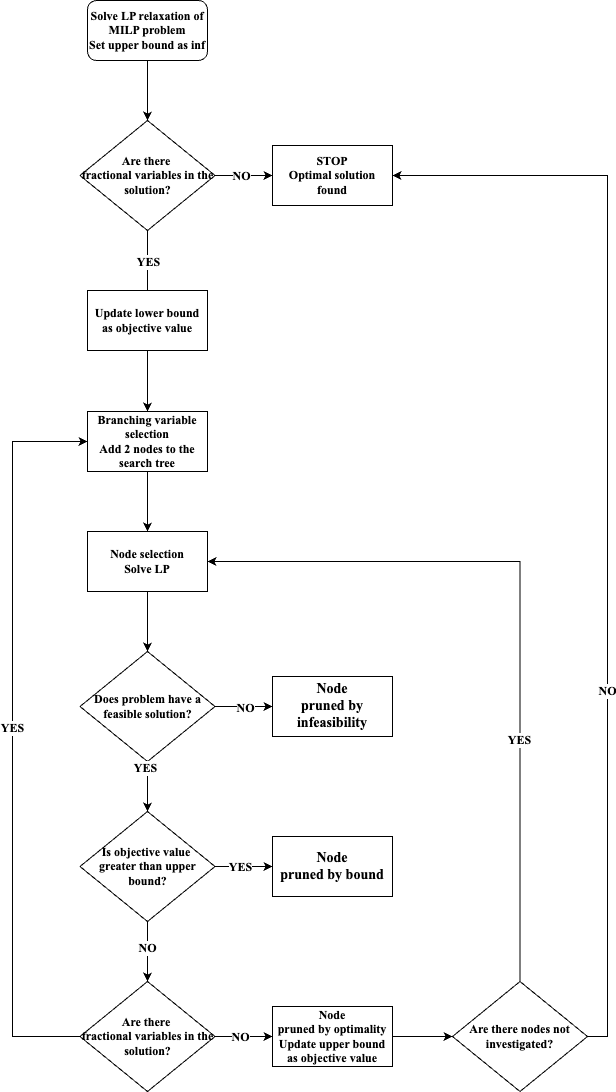

The diagram above was exported from draw.io. Its source (the exported page's mxGraphModel, read from the mxfile embedded in the PNG):
<mxGraphModel dx="954" dy="1775" grid="1" gridSize="10" guides="1" tooltips="1" connect="1" arrows="1" fold="1" page="1" pageScale="1" pageWidth="827" pageHeight="1169" math="0" shadow="0">
  <root>
    <mxCell id="0" />
    <mxCell id="1" parent="0" />
    <mxCell id="3fpOwlQ5vYSWjpTjN-Wh-1" value="&lt;font style=&quot;font-size: 12px;&quot; face=&quot;Times New Roman&quot;&gt;&lt;b style=&quot;&quot;&gt;Solve LP relaxation of MILP problem&lt;/b&gt;&lt;/font&gt;&lt;div&gt;&lt;font style=&quot;font-size: 12px;&quot; face=&quot;Times New Roman&quot;&gt;&lt;b style=&quot;&quot;&gt;Set upper bound as inf&lt;/b&gt;&lt;/font&gt;&lt;/div&gt;" style="rounded=1;whiteSpace=wrap;html=1;" vertex="1" parent="1">
      <mxGeometry x="315" y="-91" width="120" height="60" as="geometry" />
    </mxCell>
    <mxCell id="3fpOwlQ5vYSWjpTjN-Wh-3" value="&lt;b&gt;&lt;font style=&quot;font-size: 12px;&quot; face=&quot;Times New Roman&quot;&gt;Are there&amp;nbsp;&lt;/font&gt;&lt;/b&gt;&lt;div&gt;&lt;b&gt;&lt;font style=&quot;font-size: 12px;&quot; face=&quot;Times New Roman&quot;&gt;fractional variables in the solution?&lt;/font&gt;&lt;/b&gt;&lt;/div&gt;" style="rhombus;whiteSpace=wrap;html=1;" vertex="1" parent="1">
      <mxGeometry x="307.5" y="29" width="135" height="110" as="geometry" />
    </mxCell>
    <mxCell id="3fpOwlQ5vYSWjpTjN-Wh-4" value="&lt;b&gt;&lt;font style=&quot;font-size: 12px;&quot; face=&quot;Times New Roman&quot;&gt;STOP&lt;/font&gt;&lt;/b&gt;&lt;div&gt;&lt;b&gt;&lt;font face=&quot;Times New Roman&quot; style=&quot;font-size: 12px;&quot;&gt;Optimal solution found&lt;/font&gt;&lt;/b&gt;&lt;/div&gt;" style="rounded=0;whiteSpace=wrap;html=1;" vertex="1" parent="1">
      <mxGeometry x="500" y="54" width="120" height="60" as="geometry" />
    </mxCell>
    <mxCell id="3fpOwlQ5vYSWjpTjN-Wh-9" value="&lt;font style=&quot;font-size: 12px;&quot; face=&quot;Times New Roman&quot;&gt;&lt;b style=&quot;&quot;&gt;Does problem have a feasible solution?&lt;/b&gt;&lt;/font&gt;" style="rhombus;whiteSpace=wrap;html=1;" vertex="1" parent="1">
      <mxGeometry x="307.5" y="560" width="135" height="110" as="geometry" />
    </mxCell>
    <mxCell id="3fpOwlQ5vYSWjpTjN-Wh-10" value="&lt;b&gt;&lt;font style=&quot;font-size: 14px;&quot; face=&quot;Times New Roman&quot;&gt;Node&lt;/font&gt;&lt;/b&gt;&lt;div&gt;&lt;b&gt;&lt;font face=&quot;Times New Roman&quot; style=&quot;font-size: 14px;&quot;&gt;pruned by infeasibility&lt;/font&gt;&lt;/b&gt;&lt;/div&gt;" style="rounded=0;whiteSpace=wrap;html=1;" vertex="1" parent="1">
      <mxGeometry x="500" y="585" width="120" height="60" as="geometry" />
    </mxCell>
    <mxCell id="3fpOwlQ5vYSWjpTjN-Wh-12" value="&lt;font style=&quot;font-size: 12px;&quot; face=&quot;Times New Roman&quot;&gt;&lt;b style=&quot;&quot;&gt;Is objective value&amp;nbsp;&lt;/b&gt;&lt;/font&gt;&lt;div&gt;&lt;font style=&quot;font-size: 12px;&quot; face=&quot;Times New Roman&quot;&gt;&lt;b style=&quot;&quot;&gt;greater than upper bound?&lt;/b&gt;&lt;/font&gt;&lt;/div&gt;" style="rhombus;whiteSpace=wrap;html=1;" vertex="1" parent="1">
      <mxGeometry x="307.5" y="720" width="135" height="110" as="geometry" />
    </mxCell>
    <mxCell id="3fpOwlQ5vYSWjpTjN-Wh-13" value="" style="endArrow=classic;html=1;rounded=0;exitX=1;exitY=0.5;exitDx=0;exitDy=0;entryX=0;entryY=0.5;entryDx=0;entryDy=0;" edge="1" parent="1" source="3fpOwlQ5vYSWjpTjN-Wh-3" target="3fpOwlQ5vYSWjpTjN-Wh-4">
      <mxGeometry width="50" height="50" relative="1" as="geometry">
        <mxPoint x="260" y="359" as="sourcePoint" />
        <mxPoint x="310" y="309" as="targetPoint" />
      </mxGeometry>
    </mxCell>
    <mxCell id="3fpOwlQ5vYSWjpTjN-Wh-41" value="&lt;font face=&quot;Times New Roman&quot; style=&quot;font-size: 12px;&quot;&gt;&lt;b&gt;NO&lt;/b&gt;&lt;/font&gt;" style="edgeLabel;html=1;align=center;verticalAlign=middle;resizable=0;points=[];" vertex="1" connectable="0" parent="3fpOwlQ5vYSWjpTjN-Wh-13">
      <mxGeometry x="-0.1355" y="-3" relative="1" as="geometry">
        <mxPoint x="1" y="-3" as="offset" />
      </mxGeometry>
    </mxCell>
    <mxCell id="3fpOwlQ5vYSWjpTjN-Wh-14" value="" style="endArrow=classic;html=1;rounded=0;exitX=0.5;exitY=1;exitDx=0;exitDy=0;entryX=0.5;entryY=0;entryDx=0;entryDy=0;" edge="1" parent="1" source="3fpOwlQ5vYSWjpTjN-Wh-1" target="3fpOwlQ5vYSWjpTjN-Wh-3">
      <mxGeometry width="50" height="50" relative="1" as="geometry">
        <mxPoint x="260" y="359" as="sourcePoint" />
        <mxPoint x="310" y="309" as="targetPoint" />
      </mxGeometry>
    </mxCell>
    <mxCell id="3fpOwlQ5vYSWjpTjN-Wh-15" value="" style="endArrow=classic;html=1;rounded=0;exitX=0.5;exitY=1;exitDx=0;exitDy=0;entryX=0.5;entryY=0;entryDx=0;entryDy=0;" edge="1" parent="1" source="3fpOwlQ5vYSWjpTjN-Wh-3" target="3fpOwlQ5vYSWjpTjN-Wh-24">
      <mxGeometry width="50" height="50" relative="1" as="geometry">
        <mxPoint x="260" y="399" as="sourcePoint" />
        <mxPoint x="375" y="289" as="targetPoint" />
      </mxGeometry>
    </mxCell>
    <mxCell id="3fpOwlQ5vYSWjpTjN-Wh-42" value="&lt;font face=&quot;Times New Roman&quot; style=&quot;font-size: 12px;&quot;&gt;&lt;b&gt;YES&lt;/b&gt;&lt;/font&gt;" style="edgeLabel;html=1;align=center;verticalAlign=middle;resizable=0;points=[];" vertex="1" connectable="0" parent="3fpOwlQ5vYSWjpTjN-Wh-15">
      <mxGeometry x="-0.26" y="-1" relative="1" as="geometry">
        <mxPoint x="1" y="-36" as="offset" />
      </mxGeometry>
    </mxCell>
    <mxCell id="3fpOwlQ5vYSWjpTjN-Wh-17" value="" style="endArrow=classic;html=1;rounded=0;exitX=1;exitY=0.5;exitDx=0;exitDy=0;entryX=0;entryY=0.5;entryDx=0;entryDy=0;" edge="1" parent="1" source="3fpOwlQ5vYSWjpTjN-Wh-9" target="3fpOwlQ5vYSWjpTjN-Wh-10">
      <mxGeometry width="50" height="50" relative="1" as="geometry">
        <mxPoint x="260" y="695" as="sourcePoint" />
        <mxPoint x="310" y="645" as="targetPoint" />
      </mxGeometry>
    </mxCell>
    <mxCell id="3fpOwlQ5vYSWjpTjN-Wh-47" value="&lt;font style=&quot;font-size: 12px;&quot; face=&quot;Times New Roman&quot;&gt;&lt;b&gt;NO&lt;/b&gt;&lt;/font&gt;" style="edgeLabel;html=1;align=center;verticalAlign=middle;resizable=0;points=[];" vertex="1" connectable="0" parent="3fpOwlQ5vYSWjpTjN-Wh-17">
      <mxGeometry x="-0.0065" relative="1" as="geometry">
        <mxPoint x="1" y="1" as="offset" />
      </mxGeometry>
    </mxCell>
    <mxCell id="3fpOwlQ5vYSWjpTjN-Wh-18" value="&lt;b&gt;&lt;font style=&quot;font-size: 14px;&quot; face=&quot;Times New Roman&quot;&gt;Node&lt;/font&gt;&lt;/b&gt;&lt;div&gt;&lt;b&gt;&lt;font face=&quot;Times New Roman&quot; style=&quot;font-size: 14px;&quot;&gt;pruned by bound&lt;/font&gt;&lt;/b&gt;&lt;/div&gt;" style="rounded=0;whiteSpace=wrap;html=1;" vertex="1" parent="1">
      <mxGeometry x="500" y="745" width="120" height="60" as="geometry" />
    </mxCell>
    <mxCell id="3fpOwlQ5vYSWjpTjN-Wh-19" value="" style="endArrow=classic;html=1;rounded=0;exitX=0.5;exitY=1;exitDx=0;exitDy=0;" edge="1" parent="1" source="3fpOwlQ5vYSWjpTjN-Wh-9" target="3fpOwlQ5vYSWjpTjN-Wh-12">
      <mxGeometry width="50" height="50" relative="1" as="geometry">
        <mxPoint x="260" y="805" as="sourcePoint" />
        <mxPoint x="310" y="755" as="targetPoint" />
      </mxGeometry>
    </mxCell>
    <mxCell id="3fpOwlQ5vYSWjpTjN-Wh-20" value="" style="endArrow=classic;html=1;rounded=0;exitX=1;exitY=0.5;exitDx=0;exitDy=0;entryX=0;entryY=0.5;entryDx=0;entryDy=0;" edge="1" parent="1" source="3fpOwlQ5vYSWjpTjN-Wh-12" target="3fpOwlQ5vYSWjpTjN-Wh-18">
      <mxGeometry width="50" height="50" relative="1" as="geometry">
        <mxPoint x="260" y="805" as="sourcePoint" />
        <mxPoint x="310" y="755" as="targetPoint" />
      </mxGeometry>
    </mxCell>
    <mxCell id="3fpOwlQ5vYSWjpTjN-Wh-48" value="&lt;b&gt;&lt;font style=&quot;font-size: 12px;&quot; face=&quot;Times New Roman&quot;&gt;YES&lt;/font&gt;&lt;/b&gt;" style="edgeLabel;html=1;align=center;verticalAlign=middle;resizable=0;points=[];" vertex="1" connectable="0" parent="3fpOwlQ5vYSWjpTjN-Wh-20">
      <mxGeometry x="-0.1613" relative="1" as="geometry">
        <mxPoint x="1" as="offset" />
      </mxGeometry>
    </mxCell>
    <mxCell id="3fpOwlQ5vYSWjpTjN-Wh-22" value="&lt;font style=&quot;font-size: 12px;&quot; face=&quot;Times New Roman&quot;&gt;&lt;b style=&quot;&quot;&gt;Are there&amp;nbsp;&lt;/b&gt;&lt;/font&gt;&lt;div&gt;&lt;font style=&quot;font-size: 12px;&quot; face=&quot;Times New Roman&quot;&gt;&lt;b style=&quot;&quot;&gt;fractional variables in the solution?&lt;/b&gt;&lt;/font&gt;&lt;/div&gt;" style="rhombus;whiteSpace=wrap;html=1;" vertex="1" parent="1">
      <mxGeometry x="307.5" y="890" width="135" height="110" as="geometry" />
    </mxCell>
    <mxCell id="3fpOwlQ5vYSWjpTjN-Wh-23" value="&lt;b&gt;&lt;font style=&quot;font-size: 12px;&quot; face=&quot;Times New Roman&quot;&gt;Node&lt;/font&gt;&lt;/b&gt;&lt;div&gt;&lt;b&gt;&lt;font face=&quot;Times New Roman&quot; style=&quot;font-size: 12px;&quot;&gt;pruned by optimality&lt;/font&gt;&lt;/b&gt;&lt;/div&gt;&lt;div&gt;&lt;b&gt;&lt;font face=&quot;Times New Roman&quot; style=&quot;font-size: 12px;&quot;&gt;Update upper bound as objective value&lt;/font&gt;&lt;/b&gt;&lt;/div&gt;" style="rounded=0;whiteSpace=wrap;html=1;" vertex="1" parent="1">
      <mxGeometry x="500" y="915" width="120" height="60" as="geometry" />
    </mxCell>
    <mxCell id="3fpOwlQ5vYSWjpTjN-Wh-39" style="edgeStyle=orthogonalEdgeStyle;rounded=0;orthogonalLoop=1;jettySize=auto;html=1;exitX=0.5;exitY=1;exitDx=0;exitDy=0;entryX=0.5;entryY=0;entryDx=0;entryDy=0;" edge="1" parent="1" source="3fpOwlQ5vYSWjpTjN-Wh-24" target="3fpOwlQ5vYSWjpTjN-Wh-27">
      <mxGeometry relative="1" as="geometry" />
    </mxCell>
    <mxCell id="3fpOwlQ5vYSWjpTjN-Wh-24" value="&lt;font style=&quot;font-size: 12px;&quot; face=&quot;Times New Roman&quot;&gt;&lt;b style=&quot;&quot;&gt;Branching variable selection&lt;/b&gt;&lt;/font&gt;&lt;div&gt;&lt;font style=&quot;font-size: 12px;&quot; face=&quot;Times New Roman&quot;&gt;&lt;b style=&quot;&quot;&gt;Add 2 nodes to the search tree&lt;/b&gt;&lt;/font&gt;&lt;/div&gt;" style="rounded=0;whiteSpace=wrap;html=1;" vertex="1" parent="1">
      <mxGeometry x="315" y="320" width="120" height="60" as="geometry" />
    </mxCell>
    <mxCell id="3fpOwlQ5vYSWjpTjN-Wh-26" value="" style="endArrow=classic;html=1;rounded=0;exitX=0;exitY=0.5;exitDx=0;exitDy=0;entryX=0;entryY=0.5;entryDx=0;entryDy=0;" edge="1" parent="1" source="3fpOwlQ5vYSWjpTjN-Wh-22" target="3fpOwlQ5vYSWjpTjN-Wh-24">
      <mxGeometry width="50" height="50" relative="1" as="geometry">
        <mxPoint x="340" y="660" as="sourcePoint" />
        <mxPoint x="160" y="400" as="targetPoint" />
        <Array as="points">
          <mxPoint x="240" y="945" />
          <mxPoint x="240" y="825" />
          <mxPoint x="240" y="590" />
          <mxPoint x="240" y="350" />
        </Array>
      </mxGeometry>
    </mxCell>
    <mxCell id="3fpOwlQ5vYSWjpTjN-Wh-50" value="&lt;b&gt;&lt;font face=&quot;Times New Roman&quot; style=&quot;font-size: 12px;&quot;&gt;YES&lt;/font&gt;&lt;/b&gt;" style="edgeLabel;html=1;align=center;verticalAlign=middle;resizable=0;points=[];" vertex="1" connectable="0" parent="3fpOwlQ5vYSWjpTjN-Wh-26">
      <mxGeometry x="0.0187" y="1" relative="1" as="geometry">
        <mxPoint as="offset" />
      </mxGeometry>
    </mxCell>
    <mxCell id="3fpOwlQ5vYSWjpTjN-Wh-40" style="edgeStyle=orthogonalEdgeStyle;rounded=0;orthogonalLoop=1;jettySize=auto;html=1;exitX=0.5;exitY=1;exitDx=0;exitDy=0;entryX=0.5;entryY=0;entryDx=0;entryDy=0;" edge="1" parent="1" source="3fpOwlQ5vYSWjpTjN-Wh-27" target="3fpOwlQ5vYSWjpTjN-Wh-9">
      <mxGeometry relative="1" as="geometry" />
    </mxCell>
    <mxCell id="3fpOwlQ5vYSWjpTjN-Wh-27" value="&lt;div&gt;&lt;b style=&quot;font-family: &amp;quot;Times New Roman&amp;quot;; background-color: initial;&quot;&gt;&lt;font style=&quot;font-size: 12px;&quot;&gt;Node selection&lt;/font&gt;&lt;/b&gt;&lt;/div&gt;&lt;div&gt;&lt;b style=&quot;font-family: &amp;quot;Times New Roman&amp;quot;; background-color: initial;&quot;&gt;&lt;font style=&quot;font-size: 12px;&quot;&gt;Solve LP&lt;/font&gt;&lt;/b&gt;&lt;br&gt;&lt;/div&gt;" style="rounded=0;whiteSpace=wrap;html=1;" vertex="1" parent="1">
      <mxGeometry x="315" y="440" width="120" height="60" as="geometry" />
    </mxCell>
    <mxCell id="3fpOwlQ5vYSWjpTjN-Wh-31" style="edgeStyle=orthogonalEdgeStyle;rounded=0;orthogonalLoop=1;jettySize=auto;html=1;exitX=0.5;exitY=0;exitDx=0;exitDy=0;entryX=1;entryY=0.5;entryDx=0;entryDy=0;" edge="1" parent="1" source="3fpOwlQ5vYSWjpTjN-Wh-29" target="3fpOwlQ5vYSWjpTjN-Wh-27">
      <mxGeometry relative="1" as="geometry" />
    </mxCell>
    <mxCell id="3fpOwlQ5vYSWjpTjN-Wh-52" value="&lt;b&gt;&lt;font style=&quot;font-size: 12px;&quot; face=&quot;Times New Roman&quot;&gt;YES&lt;/font&gt;&lt;/b&gt;" style="edgeLabel;html=1;align=center;verticalAlign=middle;resizable=0;points=[];" vertex="1" connectable="0" parent="3fpOwlQ5vYSWjpTjN-Wh-31">
      <mxGeometry x="-0.3369" y="2" relative="1" as="geometry">
        <mxPoint x="1" y="1" as="offset" />
      </mxGeometry>
    </mxCell>
    <mxCell id="3fpOwlQ5vYSWjpTjN-Wh-37" style="edgeStyle=orthogonalEdgeStyle;rounded=0;orthogonalLoop=1;jettySize=auto;html=1;exitX=1;exitY=0.5;exitDx=0;exitDy=0;entryX=1;entryY=0.5;entryDx=0;entryDy=0;" edge="1" parent="1" source="3fpOwlQ5vYSWjpTjN-Wh-29" target="3fpOwlQ5vYSWjpTjN-Wh-4">
      <mxGeometry relative="1" as="geometry" />
    </mxCell>
    <mxCell id="3fpOwlQ5vYSWjpTjN-Wh-53" value="&lt;b&gt;&lt;font style=&quot;font-size: 12px;&quot; face=&quot;Times New Roman&quot;&gt;NO&lt;/font&gt;&lt;/b&gt;" style="edgeLabel;html=1;align=center;verticalAlign=middle;resizable=0;points=[];" vertex="1" connectable="0" parent="3fpOwlQ5vYSWjpTjN-Wh-37">
      <mxGeometry x="-0.3326" y="1" relative="1" as="geometry">
        <mxPoint as="offset" />
      </mxGeometry>
    </mxCell>
    <mxCell id="3fpOwlQ5vYSWjpTjN-Wh-29" value="&lt;font style=&quot;font-size: 12px;&quot; face=&quot;Times New Roman&quot;&gt;&lt;b style=&quot;&quot;&gt;Are there nodes not investigated?&lt;/b&gt;&lt;/font&gt;" style="rhombus;whiteSpace=wrap;html=1;" vertex="1" parent="1">
      <mxGeometry x="680" y="890" width="135" height="110" as="geometry" />
    </mxCell>
    <mxCell id="3fpOwlQ5vYSWjpTjN-Wh-30" value="" style="endArrow=classic;html=1;rounded=0;exitX=1;exitY=0.5;exitDx=0;exitDy=0;entryX=0;entryY=0.5;entryDx=0;entryDy=0;" edge="1" parent="1" source="3fpOwlQ5vYSWjpTjN-Wh-22" target="3fpOwlQ5vYSWjpTjN-Wh-23">
      <mxGeometry width="50" height="50" relative="1" as="geometry">
        <mxPoint x="590" y="700" as="sourcePoint" />
        <mxPoint x="640" y="650" as="targetPoint" />
      </mxGeometry>
    </mxCell>
    <mxCell id="3fpOwlQ5vYSWjpTjN-Wh-51" value="&lt;b&gt;&lt;font face=&quot;Times New Roman&quot; style=&quot;font-size: 12px;&quot;&gt;NO&lt;/font&gt;&lt;/b&gt;" style="edgeLabel;html=1;align=center;verticalAlign=middle;resizable=0;points=[];" vertex="1" connectable="0" parent="3fpOwlQ5vYSWjpTjN-Wh-30">
      <mxGeometry x="-0.1259" y="-1" relative="1" as="geometry">
        <mxPoint y="-1" as="offset" />
      </mxGeometry>
    </mxCell>
    <mxCell id="3fpOwlQ5vYSWjpTjN-Wh-32" value="" style="endArrow=classic;html=1;rounded=0;exitX=0.5;exitY=1;exitDx=0;exitDy=0;entryX=0.5;entryY=0;entryDx=0;entryDy=0;" edge="1" parent="1" source="3fpOwlQ5vYSWjpTjN-Wh-12" target="3fpOwlQ5vYSWjpTjN-Wh-22">
      <mxGeometry width="50" height="50" relative="1" as="geometry">
        <mxPoint x="590" y="710" as="sourcePoint" />
        <mxPoint x="640" y="660" as="targetPoint" />
      </mxGeometry>
    </mxCell>
    <mxCell id="3fpOwlQ5vYSWjpTjN-Wh-49" value="&lt;b&gt;&lt;font face=&quot;Times New Roman&quot; style=&quot;font-size: 12px;&quot;&gt;NO&lt;/font&gt;&lt;/b&gt;" style="edgeLabel;html=1;align=center;verticalAlign=middle;resizable=0;points=[];" vertex="1" connectable="0" parent="3fpOwlQ5vYSWjpTjN-Wh-32">
      <mxGeometry x="-0.15" y="-1" relative="1" as="geometry">
        <mxPoint as="offset" />
      </mxGeometry>
    </mxCell>
    <mxCell id="3fpOwlQ5vYSWjpTjN-Wh-34" value="" style="endArrow=classic;html=1;rounded=0;exitX=1;exitY=0.5;exitDx=0;exitDy=0;entryX=0;entryY=0.5;entryDx=0;entryDy=0;" edge="1" parent="1" source="3fpOwlQ5vYSWjpTjN-Wh-23" target="3fpOwlQ5vYSWjpTjN-Wh-29">
      <mxGeometry width="50" height="50" relative="1" as="geometry">
        <mxPoint x="590" y="710" as="sourcePoint" />
        <mxPoint x="640" y="660" as="targetPoint" />
      </mxGeometry>
    </mxCell>
    <mxCell id="3fpOwlQ5vYSWjpTjN-Wh-44" value="&lt;font face=&quot;Times New Roman&quot; style=&quot;font-size: 12px;&quot;&gt;&lt;b&gt;YES&lt;/b&gt;&lt;/font&gt;" style="edgeLabel;html=1;align=center;verticalAlign=middle;resizable=0;points=[];" vertex="1" connectable="0" parent="1">
      <mxGeometry x="380" y="680" as="geometry">
        <mxPoint x="-8" y="-4" as="offset" />
      </mxGeometry>
    </mxCell>
    <mxCell id="3fpOwlQ5vYSWjpTjN-Wh-56" value="&lt;font face=&quot;Times New Roman&quot;&gt;&lt;b&gt;Update lower bound as objective value&lt;/b&gt;&lt;/font&gt;" style="rounded=0;whiteSpace=wrap;html=1;" vertex="1" parent="1">
      <mxGeometry x="315" y="199" width="120" height="60" as="geometry" />
    </mxCell>
  </root>
</mxGraphModel>